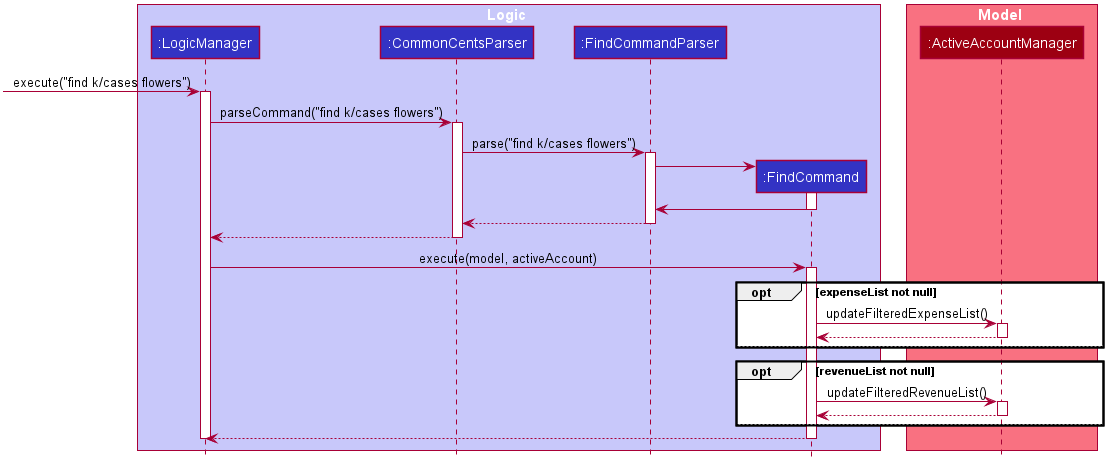

The diagram above was rendered by PlantUML. Its source (embedded in the PNG):
@startuml









skinparam BackgroundColor #FFFFFFF

skinparam Shadowing false

skinparam Class {
    FontColor #FFFFFF
    BorderThickness 1
    BorderColor #FFFFFF
    StereotypeFontColor #FFFFFF
    FontName Arial
}

skinparam Actor {
    BorderColor #000000
    Color #000000
    FontName Arial
}

skinparam Sequence {
    MessageAlign center
    BoxFontSize 15
    BoxPadding 0
    BoxFontColor #FFFFFF
    FontName Arial
}

skinparam Participant {
    FontColor #FFFFFFF
    Padding 20
}

skinparam MinClassWidth 50
skinparam ParticipantPadding 10
skinparam Shadowing false
skinparam DefaultTextAlignment center
skinparam packageStyle Rectangle

hide footbox
hide members
hide circle

box Logic #C8C8FA
participant ":LogicManager" as LogicManager #3333C4
participant ":CommonCentsParser" as CommonCentsParser #3333C4
participant ":FindCommandParser" as FindCommandParser #3333C4
participant ":FindCommand" as FindCommand #3333C4
end box

box Model #F97181
participant ":ActiveAccountManager" as ActiveAccount #9D0012
end box

[-> LogicManager : execute("find k/cases flowers")
activate LogicManager

LogicManager -> CommonCentsParser: parseCommand("find k/cases flowers")
activate CommonCentsParser

CommonCentsParser -> FindCommandParser: parse("find k/cases flowers")
activate FindCommandParser

create FindCommand
FindCommandParser -> FindCommand
activate FindCommand

FindCommand -> FindCommandParser
deactivate FindCommand

FindCommandParser --> CommonCentsParser
deactivate FindCommandParser

CommonCentsParser --> LogicManager
deactivate CommonCentsParser

LogicManager -> FindCommand: execute(model, activeAccount)
activate FindCommand

opt expenseList not null
FindCommand -> ActiveAccount: updateFilteredExpenseList()
activate ActiveAccount

ActiveAccount --> FindCommand
deactivate ActiveAccount
else
end

opt revenueList not null
FindCommand -> ActiveAccount: updateFilteredRevenueList()
activate ActiveAccount

ActiveAccount --> FindCommand
deactivate ActiveAccount
else
end
FindCommand --> LogicManager
deactivate FindCommand

deactivate LogicManager
@enduml